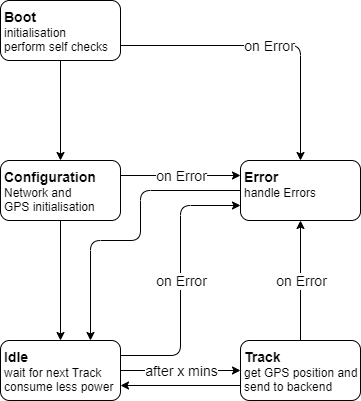

The diagram above was exported from draw.io. Its source (the exported page's mxGraphModel, read from the mxfile embedded in the PNG):
<mxGraphModel dx="1178" dy="646" grid="1" gridSize="10" guides="1" tooltips="1" connect="1" arrows="1" fold="1" page="1" pageScale="1" pageWidth="1169" pageHeight="827" math="0" shadow="0">
  <root>
    <mxCell id="0" />
    <mxCell id="1" parent="0" />
    <mxCell id="1rVX05xhqfKZsuI_hLBQ-6" value="" style="edgeStyle=orthogonalEdgeStyle;rounded=0;orthogonalLoop=1;jettySize=auto;html=1;" edge="1" parent="1" source="1rVX05xhqfKZsuI_hLBQ-1" target="1rVX05xhqfKZsuI_hLBQ-5">
      <mxGeometry relative="1" as="geometry" />
    </mxCell>
    <mxCell id="1rVX05xhqfKZsuI_hLBQ-17" style="edgeStyle=orthogonalEdgeStyle;rounded=1;orthogonalLoop=1;jettySize=auto;html=1;exitX=1;exitY=0.75;exitDx=0;exitDy=0;entryX=0.5;entryY=0;entryDx=0;entryDy=0;" edge="1" parent="1" source="1rVX05xhqfKZsuI_hLBQ-1" target="1rVX05xhqfKZsuI_hLBQ-12">
      <mxGeometry relative="1" as="geometry" />
    </mxCell>
    <mxCell id="1rVX05xhqfKZsuI_hLBQ-23" value="on Error" style="edgeLabel;html=1;align=center;verticalAlign=middle;resizable=0;points=[];fontSize=14;" vertex="1" connectable="0" parent="1rVX05xhqfKZsuI_hLBQ-17">
      <mxGeometry relative="1" as="geometry">
        <mxPoint as="offset" />
      </mxGeometry>
    </mxCell>
    <mxCell id="1rVX05xhqfKZsuI_hLBQ-1" value="&lt;b&gt;&lt;font style=&quot;font-size: 14px;&quot;&gt;Boot&lt;/font&gt;&lt;/b&gt;&lt;br&gt;initialisation&lt;br&gt;perform self checks" style="rounded=1;whiteSpace=wrap;html=1;verticalAlign=top;align=left;spacing=4;" vertex="1" parent="1">
      <mxGeometry x="400" y="100" width="120" height="60" as="geometry" />
    </mxCell>
    <mxCell id="1rVX05xhqfKZsuI_hLBQ-8" value="" style="edgeStyle=orthogonalEdgeStyle;rounded=0;orthogonalLoop=1;jettySize=auto;html=1;" edge="1" parent="1" source="1rVX05xhqfKZsuI_hLBQ-5" target="1rVX05xhqfKZsuI_hLBQ-7">
      <mxGeometry relative="1" as="geometry" />
    </mxCell>
    <mxCell id="1rVX05xhqfKZsuI_hLBQ-19" style="edgeStyle=orthogonalEdgeStyle;rounded=1;orthogonalLoop=1;jettySize=auto;html=1;exitX=1;exitY=0.25;exitDx=0;exitDy=0;entryX=0;entryY=0.25;entryDx=0;entryDy=0;" edge="1" parent="1" source="1rVX05xhqfKZsuI_hLBQ-5" target="1rVX05xhqfKZsuI_hLBQ-12">
      <mxGeometry relative="1" as="geometry" />
    </mxCell>
    <mxCell id="1rVX05xhqfKZsuI_hLBQ-24" value="on Error" style="edgeLabel;html=1;align=center;verticalAlign=middle;resizable=0;points=[];fontSize=14;" vertex="1" connectable="0" parent="1rVX05xhqfKZsuI_hLBQ-19">
      <mxGeometry relative="1" as="geometry">
        <mxPoint as="offset" />
      </mxGeometry>
    </mxCell>
    <mxCell id="1rVX05xhqfKZsuI_hLBQ-5" value="&lt;b style=&quot;&quot;&gt;&lt;font style=&quot;font-size: 14px;&quot;&gt;Configuration&lt;/font&gt;&lt;/b&gt;&lt;br style=&quot;&quot;&gt;&lt;span style=&quot;&quot;&gt;Network and GPS&amp;nbsp;&lt;/span&gt;initialisation" style="rounded=1;whiteSpace=wrap;html=1;verticalAlign=top;align=left;spacing=4;" vertex="1" parent="1">
      <mxGeometry x="400" y="260" width="120" height="60" as="geometry" />
    </mxCell>
    <mxCell id="1rVX05xhqfKZsuI_hLBQ-10" value="" style="edgeStyle=orthogonalEdgeStyle;rounded=0;orthogonalLoop=1;jettySize=auto;html=1;exitX=1;exitY=0.5;exitDx=0;exitDy=0;entryX=0;entryY=0.5;entryDx=0;entryDy=0;" edge="1" parent="1" source="1rVX05xhqfKZsuI_hLBQ-7" target="1rVX05xhqfKZsuI_hLBQ-9">
      <mxGeometry relative="1" as="geometry" />
    </mxCell>
    <mxCell id="1rVX05xhqfKZsuI_hLBQ-28" value="after x mins" style="edgeLabel;html=1;align=center;verticalAlign=middle;resizable=0;points=[];fontSize=14;" vertex="1" connectable="0" parent="1rVX05xhqfKZsuI_hLBQ-10">
      <mxGeometry relative="1" as="geometry">
        <mxPoint as="offset" />
      </mxGeometry>
    </mxCell>
    <mxCell id="1rVX05xhqfKZsuI_hLBQ-15" style="edgeStyle=orthogonalEdgeStyle;rounded=1;orthogonalLoop=1;jettySize=auto;html=1;exitX=1;exitY=0.25;exitDx=0;exitDy=0;entryX=0;entryY=0.75;entryDx=0;entryDy=0;" edge="1" parent="1" source="1rVX05xhqfKZsuI_hLBQ-7" target="1rVX05xhqfKZsuI_hLBQ-12">
      <mxGeometry relative="1" as="geometry" />
    </mxCell>
    <mxCell id="1rVX05xhqfKZsuI_hLBQ-25" value="on Error" style="edgeLabel;html=1;align=center;verticalAlign=middle;resizable=0;points=[];fontSize=14;" vertex="1" connectable="0" parent="1rVX05xhqfKZsuI_hLBQ-15">
      <mxGeometry relative="1" as="geometry">
        <mxPoint as="offset" />
      </mxGeometry>
    </mxCell>
    <mxCell id="1rVX05xhqfKZsuI_hLBQ-7" value="&lt;b style=&quot;&quot;&gt;&lt;font style=&quot;font-size: 14px;&quot;&gt;Idle&lt;/font&gt;&lt;/b&gt;&lt;br style=&quot;&quot;&gt;&lt;span style=&quot;&quot;&gt;wait for next Track&lt;br&gt;&lt;/span&gt;consume less power" style="rounded=1;whiteSpace=wrap;html=1;verticalAlign=top;align=left;spacing=4;" vertex="1" parent="1">
      <mxGeometry x="400" y="440" width="120" height="60" as="geometry" />
    </mxCell>
    <mxCell id="1rVX05xhqfKZsuI_hLBQ-11" style="edgeStyle=orthogonalEdgeStyle;rounded=0;orthogonalLoop=1;jettySize=auto;html=1;exitX=0;exitY=0.75;exitDx=0;exitDy=0;entryX=1;entryY=0.75;entryDx=0;entryDy=0;" edge="1" parent="1" source="1rVX05xhqfKZsuI_hLBQ-9" target="1rVX05xhqfKZsuI_hLBQ-7">
      <mxGeometry relative="1" as="geometry" />
    </mxCell>
    <mxCell id="1rVX05xhqfKZsuI_hLBQ-16" style="edgeStyle=orthogonalEdgeStyle;rounded=1;orthogonalLoop=1;jettySize=auto;html=1;exitX=0.5;exitY=0;exitDx=0;exitDy=0;entryX=0.5;entryY=1;entryDx=0;entryDy=0;" edge="1" parent="1" source="1rVX05xhqfKZsuI_hLBQ-9" target="1rVX05xhqfKZsuI_hLBQ-12">
      <mxGeometry relative="1" as="geometry" />
    </mxCell>
    <mxCell id="1rVX05xhqfKZsuI_hLBQ-26" value="on Error" style="edgeLabel;html=1;align=center;verticalAlign=middle;resizable=0;points=[];fontSize=14;" vertex="1" connectable="0" parent="1rVX05xhqfKZsuI_hLBQ-16">
      <mxGeometry relative="1" as="geometry">
        <mxPoint as="offset" />
      </mxGeometry>
    </mxCell>
    <mxCell id="1rVX05xhqfKZsuI_hLBQ-9" value="&lt;b style=&quot;&quot;&gt;&lt;font style=&quot;font-size: 14px;&quot;&gt;Track&lt;/font&gt;&lt;/b&gt;&lt;br style=&quot;&quot;&gt;get GPS position and send to backend" style="rounded=1;whiteSpace=wrap;html=1;verticalAlign=top;align=left;spacing=4;" vertex="1" parent="1">
      <mxGeometry x="640" y="440" width="120" height="60" as="geometry" />
    </mxCell>
    <mxCell id="1rVX05xhqfKZsuI_hLBQ-20" style="edgeStyle=orthogonalEdgeStyle;rounded=1;orthogonalLoop=1;jettySize=auto;html=1;exitX=0;exitY=0.5;exitDx=0;exitDy=0;entryX=0.75;entryY=0;entryDx=0;entryDy=0;" edge="1" parent="1" source="1rVX05xhqfKZsuI_hLBQ-12" target="1rVX05xhqfKZsuI_hLBQ-7">
      <mxGeometry relative="1" as="geometry">
        <Array as="points">
          <mxPoint x="540" y="290" />
          <mxPoint x="540" y="340" />
          <mxPoint x="490" y="340" />
        </Array>
      </mxGeometry>
    </mxCell>
    <mxCell id="1rVX05xhqfKZsuI_hLBQ-12" value="&lt;b style=&quot;&quot;&gt;&lt;font style=&quot;font-size: 14px;&quot;&gt;Error&lt;/font&gt;&lt;/b&gt;&lt;br style=&quot;&quot;&gt;handle Errors" style="rounded=1;whiteSpace=wrap;html=1;verticalAlign=top;align=left;spacing=4;" vertex="1" parent="1">
      <mxGeometry x="640" y="260" width="120" height="60" as="geometry" />
    </mxCell>
  </root>
</mxGraphModel>